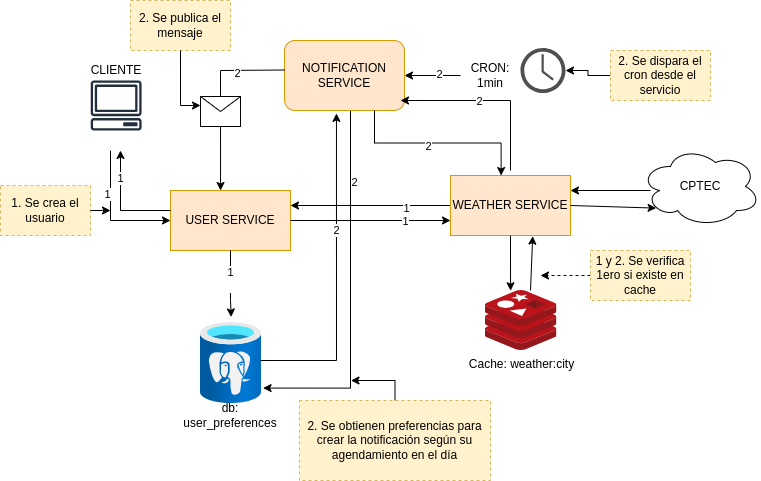

The diagram above was exported from draw.io. Its source (the exported page's mxGraphModel, read from the mxfile embedded in the PNG):
<mxGraphModel dx="743" dy="518" grid="1" gridSize="10" guides="1" tooltips="1" connect="1" arrows="1" fold="1" page="1" pageScale="1" pageWidth="827" pageHeight="1169" math="0" shadow="0">
  <root>
    <mxCell id="0" />
    <mxCell id="1" parent="0" />
    <mxCell id="VLuzwI7GDZ9ZKh_fmVyE-47" style="edgeStyle=orthogonalEdgeStyle;rounded=0;orthogonalLoop=1;jettySize=auto;html=1;entryX=1;entryY=0.25;entryDx=0;entryDy=0;" edge="1" parent="1" source="XtlSWmR2bfZekb5yss6y-2" target="XtlSWmR2bfZekb5yss6y-3">
      <mxGeometry relative="1" as="geometry" />
    </mxCell>
    <mxCell id="VLuzwI7GDZ9ZKh_fmVyE-48" value="1" style="edgeLabel;html=1;align=center;verticalAlign=middle;resizable=0;points=[];" vertex="1" connectable="0" parent="VLuzwI7GDZ9ZKh_fmVyE-47">
      <mxGeometry x="-0.4372" y="2" relative="1" as="geometry">
        <mxPoint as="offset" />
      </mxGeometry>
    </mxCell>
    <mxCell id="XtlSWmR2bfZekb5yss6y-2" value="WEATHER SERVICE" style="rounded=0;whiteSpace=wrap;html=1;fillColor=#ffe6cc;strokeColor=#d79b00;" parent="1" vertex="1">
      <mxGeometry x="460" y="205" width="120" height="60" as="geometry" />
    </mxCell>
    <mxCell id="XtlSWmR2bfZekb5yss6y-3" value="USER SERVICE" style="rounded=0;whiteSpace=wrap;html=1;fillColor=#ffe6cc;strokeColor=#d79b00;" parent="1" vertex="1">
      <mxGeometry x="180" y="220" width="120" height="60" as="geometry" />
    </mxCell>
    <mxCell id="XsECQbjK5OAAQ3MPwTS6-1" value="CPTEC" style="ellipse;shape=cloud;whiteSpace=wrap;html=1;" parent="1" vertex="1">
      <mxGeometry x="650" y="176" width="120" height="80" as="geometry" />
    </mxCell>
    <mxCell id="VLuzwI7GDZ9ZKh_fmVyE-34" style="edgeStyle=orthogonalEdgeStyle;rounded=0;orthogonalLoop=1;jettySize=auto;html=1;entryX=1.026;entryY=0.806;entryDx=0;entryDy=0;entryPerimeter=0;" edge="1" parent="1" source="XsECQbjK5OAAQ3MPwTS6-3" target="XsECQbjK5OAAQ3MPwTS6-10">
      <mxGeometry relative="1" as="geometry">
        <mxPoint x="354" y="420" as="targetPoint" />
        <Array as="points">
          <mxPoint x="360" y="418" />
        </Array>
      </mxGeometry>
    </mxCell>
    <mxCell id="VLuzwI7GDZ9ZKh_fmVyE-37" value="2" style="edgeLabel;html=1;align=center;verticalAlign=middle;resizable=0;points=[];" vertex="1" connectable="0" parent="VLuzwI7GDZ9ZKh_fmVyE-34">
      <mxGeometry x="-0.6171" y="3" relative="1" as="geometry">
        <mxPoint y="1" as="offset" />
      </mxGeometry>
    </mxCell>
    <mxCell id="XsECQbjK5OAAQ3MPwTS6-3" value="NOTIFICATION SERVICE" style="rounded=1;whiteSpace=wrap;html=1;fillColor=#ffe6cc;strokeColor=#d79b00;" parent="1" vertex="1">
      <mxGeometry x="294" y="70" width="120" height="70" as="geometry" />
    </mxCell>
    <mxCell id="XsECQbjK5OAAQ3MPwTS6-5" value="" style="sketch=0;outlineConnect=0;fontColor=#232F3E;gradientColor=none;fillColor=#232F3D;strokeColor=none;dashed=0;verticalLabelPosition=bottom;verticalAlign=top;align=center;html=1;fontSize=12;fontStyle=0;aspect=fixed;pointerEvents=1;shape=mxgraph.aws4.client;" parent="1" vertex="1">
      <mxGeometry x="100" y="110" width="51.32" height="50" as="geometry" />
    </mxCell>
    <mxCell id="XsECQbjK5OAAQ3MPwTS6-8" value="" style="sketch=0;pointerEvents=1;shadow=0;dashed=0;html=1;strokeColor=none;fillColor=#505050;labelPosition=center;verticalLabelPosition=bottom;verticalAlign=top;outlineConnect=0;align=center;shape=mxgraph.office.concepts.clock;" parent="1" vertex="1">
      <mxGeometry x="530" y="77.5" width="45" height="45" as="geometry" />
    </mxCell>
    <mxCell id="XsECQbjK5OAAQ3MPwTS6-9" value="Cache: weather:city" style="image;sketch=0;aspect=fixed;html=1;points=[];align=center;fontSize=12;image=img/lib/mscae/Cache_Redis_Product.svg;" parent="1" vertex="1">
      <mxGeometry x="495" y="320" width="71.43" height="60" as="geometry" />
    </mxCell>
    <mxCell id="XsECQbjK5OAAQ3MPwTS6-10" value="" style="image;aspect=fixed;html=1;points=[];align=center;fontSize=12;image=img/lib/azure2/databases/Azure_Database_PostgreSQL_Server.svg;" parent="1" vertex="1">
      <mxGeometry x="210" y="352" width="61" height="81.33" as="geometry" />
    </mxCell>
    <mxCell id="VLuzwI7GDZ9ZKh_fmVyE-1" value="" style="endArrow=classic;html=1;rounded=0;entryX=0;entryY=0.5;entryDx=0;entryDy=0;" edge="1" parent="1" target="XtlSWmR2bfZekb5yss6y-3">
      <mxGeometry width="50" height="50" relative="1" as="geometry">
        <mxPoint x="120" y="180" as="sourcePoint" />
        <mxPoint x="150" y="170" as="targetPoint" />
        <Array as="points">
          <mxPoint x="120" y="250" />
        </Array>
      </mxGeometry>
    </mxCell>
    <mxCell id="VLuzwI7GDZ9ZKh_fmVyE-58" value="1" style="edgeLabel;html=1;align=center;verticalAlign=middle;resizable=0;points=[];" vertex="1" connectable="0" parent="VLuzwI7GDZ9ZKh_fmVyE-1">
      <mxGeometry x="-0.3372" y="-4" relative="1" as="geometry">
        <mxPoint as="offset" />
      </mxGeometry>
    </mxCell>
    <mxCell id="VLuzwI7GDZ9ZKh_fmVyE-6" value="" style="endArrow=classic;html=1;rounded=0;entryX=0.417;entryY=0;entryDx=0;entryDy=0;entryPerimeter=0;" edge="1" parent="1" target="XtlSWmR2bfZekb5yss6y-3">
      <mxGeometry relative="1" as="geometry">
        <mxPoint x="294" y="99.5" as="sourcePoint" />
        <mxPoint x="174" y="99.5" as="targetPoint" />
        <Array as="points">
          <mxPoint x="230" y="100" />
        </Array>
      </mxGeometry>
    </mxCell>
    <mxCell id="VLuzwI7GDZ9ZKh_fmVyE-7" value="" style="shape=message;html=1;outlineConnect=0;" vertex="1" parent="VLuzwI7GDZ9ZKh_fmVyE-6">
      <mxGeometry width="40" height="30" relative="1" as="geometry">
        <mxPoint x="-20" y="-2" as="offset" />
      </mxGeometry>
    </mxCell>
    <mxCell id="VLuzwI7GDZ9ZKh_fmVyE-43" value="2" style="edgeLabel;html=1;align=center;verticalAlign=middle;resizable=0;points=[];" vertex="1" connectable="0" parent="VLuzwI7GDZ9ZKh_fmVyE-6">
      <mxGeometry x="-0.4741" y="3" relative="1" as="geometry">
        <mxPoint as="offset" />
      </mxGeometry>
    </mxCell>
    <mxCell id="VLuzwI7GDZ9ZKh_fmVyE-9" value="1. Se crea el usuario" style="rounded=0;whiteSpace=wrap;html=1;fillColor=#fff2cc;dashed=1;strokeColor=#d6b656;" vertex="1" parent="1">
      <mxGeometry x="10" y="215" width="90" height="50" as="geometry" />
    </mxCell>
    <mxCell id="VLuzwI7GDZ9ZKh_fmVyE-10" value="" style="endArrow=classic;html=1;rounded=0;" edge="1" parent="1" source="VLuzwI7GDZ9ZKh_fmVyE-9">
      <mxGeometry width="50" height="50" relative="1" as="geometry">
        <mxPoint x="110" y="240" as="sourcePoint" />
        <mxPoint x="120" y="240" as="targetPoint" />
      </mxGeometry>
    </mxCell>
    <mxCell id="VLuzwI7GDZ9ZKh_fmVyE-11" value="" style="endArrow=classic;html=1;rounded=0;entryX=0.503;entryY=-0.068;entryDx=0;entryDy=0;entryPerimeter=0;" edge="1" parent="1" target="XsECQbjK5OAAQ3MPwTS6-10">
      <mxGeometry width="50" height="50" relative="1" as="geometry">
        <mxPoint x="240" y="280" as="sourcePoint" />
        <mxPoint x="240" y="330" as="targetPoint" />
        <Array as="points">
          <mxPoint x="240" y="330" />
        </Array>
      </mxGeometry>
    </mxCell>
    <mxCell id="VLuzwI7GDZ9ZKh_fmVyE-12" value="1&lt;div&gt;&lt;br&gt;&lt;/div&gt;" style="edgeLabel;html=1;align=center;verticalAlign=middle;resizable=0;points=[];" vertex="1" connectable="0" parent="VLuzwI7GDZ9ZKh_fmVyE-11">
      <mxGeometry x="-0.16" y="-1" relative="1" as="geometry">
        <mxPoint as="offset" />
      </mxGeometry>
    </mxCell>
    <mxCell id="VLuzwI7GDZ9ZKh_fmVyE-15" value="db: user_preferences" style="text;html=1;align=center;verticalAlign=middle;whiteSpace=wrap;rounded=0;" vertex="1" parent="1">
      <mxGeometry x="210" y="430" width="60" height="30" as="geometry" />
    </mxCell>
    <mxCell id="VLuzwI7GDZ9ZKh_fmVyE-21" value="" style="endArrow=classic;html=1;rounded=0;entryX=0;entryY=0.75;entryDx=0;entryDy=0;exitX=1;exitY=0.5;exitDx=0;exitDy=0;" edge="1" parent="1" source="XtlSWmR2bfZekb5yss6y-3" target="XtlSWmR2bfZekb5yss6y-2">
      <mxGeometry width="50" height="50" relative="1" as="geometry">
        <mxPoint x="300" y="240" as="sourcePoint" />
        <mxPoint x="390" y="240" as="targetPoint" />
      </mxGeometry>
    </mxCell>
    <mxCell id="VLuzwI7GDZ9ZKh_fmVyE-46" value="1" style="edgeLabel;html=1;align=center;verticalAlign=middle;resizable=0;points=[];" vertex="1" connectable="0" parent="VLuzwI7GDZ9ZKh_fmVyE-21">
      <mxGeometry x="-0.3117" y="-1" relative="1" as="geometry">
        <mxPoint x="59" y="-1" as="offset" />
      </mxGeometry>
    </mxCell>
    <mxCell id="VLuzwI7GDZ9ZKh_fmVyE-22" value="" style="endArrow=classic;html=1;rounded=0;entryX=0.13;entryY=0.77;entryDx=0;entryDy=0;entryPerimeter=0;exitX=1;exitY=0.5;exitDx=0;exitDy=0;" edge="1" parent="1" source="XtlSWmR2bfZekb5yss6y-2" target="XsECQbjK5OAAQ3MPwTS6-1">
      <mxGeometry width="50" height="50" relative="1" as="geometry">
        <mxPoint x="510" y="230" as="sourcePoint" />
        <mxPoint x="560" y="180" as="targetPoint" />
      </mxGeometry>
    </mxCell>
    <mxCell id="VLuzwI7GDZ9ZKh_fmVyE-23" value="" style="endArrow=classic;html=1;rounded=0;entryX=1;entryY=0.25;entryDx=0;entryDy=0;exitX=0.083;exitY=0.55;exitDx=0;exitDy=0;exitPerimeter=0;" edge="1" parent="1" source="XsECQbjK5OAAQ3MPwTS6-1" target="XtlSWmR2bfZekb5yss6y-2">
      <mxGeometry width="50" height="50" relative="1" as="geometry">
        <mxPoint x="610" y="200" as="sourcePoint" />
        <mxPoint x="660" y="150" as="targetPoint" />
      </mxGeometry>
    </mxCell>
    <mxCell id="VLuzwI7GDZ9ZKh_fmVyE-30" value="" style="edgeStyle=orthogonalEdgeStyle;rounded=0;orthogonalLoop=1;jettySize=auto;html=1;" edge="1" parent="1" source="VLuzwI7GDZ9ZKh_fmVyE-28" target="XsECQbjK5OAAQ3MPwTS6-3">
      <mxGeometry relative="1" as="geometry" />
    </mxCell>
    <mxCell id="VLuzwI7GDZ9ZKh_fmVyE-36" value="2" style="edgeLabel;html=1;align=center;verticalAlign=middle;resizable=0;points=[];" vertex="1" connectable="0" parent="VLuzwI7GDZ9ZKh_fmVyE-30">
      <mxGeometry x="-0.2252" y="-2" relative="1" as="geometry">
        <mxPoint as="offset" />
      </mxGeometry>
    </mxCell>
    <mxCell id="VLuzwI7GDZ9ZKh_fmVyE-28" value="CRON: 1min" style="text;html=1;align=center;verticalAlign=middle;whiteSpace=wrap;rounded=0;" vertex="1" parent="1">
      <mxGeometry x="470" y="90" width="60" height="30" as="geometry" />
    </mxCell>
    <mxCell id="VLuzwI7GDZ9ZKh_fmVyE-29" style="edgeStyle=orthogonalEdgeStyle;rounded=0;orthogonalLoop=1;jettySize=auto;html=1;exitX=0.5;exitY=1;exitDx=0;exitDy=0;" edge="1" parent="1" source="VLuzwI7GDZ9ZKh_fmVyE-28" target="VLuzwI7GDZ9ZKh_fmVyE-28">
      <mxGeometry relative="1" as="geometry" />
    </mxCell>
    <mxCell id="VLuzwI7GDZ9ZKh_fmVyE-33" value="" style="endArrow=classic;html=1;rounded=0;entryX=0.433;entryY=1.042;entryDx=0;entryDy=0;entryPerimeter=0;" edge="1" parent="1" target="XsECQbjK5OAAQ3MPwTS6-3">
      <mxGeometry width="50" height="50" relative="1" as="geometry">
        <mxPoint x="270" y="390" as="sourcePoint" />
        <mxPoint x="320" y="340" as="targetPoint" />
        <Array as="points">
          <mxPoint x="346" y="390" />
        </Array>
      </mxGeometry>
    </mxCell>
    <mxCell id="VLuzwI7GDZ9ZKh_fmVyE-38" value="2" style="edgeLabel;html=1;align=center;verticalAlign=middle;resizable=0;points=[];" vertex="1" connectable="0" parent="VLuzwI7GDZ9ZKh_fmVyE-33">
      <mxGeometry x="0.28" relative="1" as="geometry">
        <mxPoint as="offset" />
      </mxGeometry>
    </mxCell>
    <mxCell id="VLuzwI7GDZ9ZKh_fmVyE-40" style="edgeStyle=orthogonalEdgeStyle;rounded=0;orthogonalLoop=1;jettySize=auto;html=1;" edge="1" parent="1" source="VLuzwI7GDZ9ZKh_fmVyE-35" target="XsECQbjK5OAAQ3MPwTS6-8">
      <mxGeometry relative="1" as="geometry" />
    </mxCell>
    <mxCell id="VLuzwI7GDZ9ZKh_fmVyE-35" value="2. Se dispara el cron desde el servicio" style="rounded=0;whiteSpace=wrap;html=1;fillColor=#fff2cc;dashed=1;strokeColor=#d6b656;" vertex="1" parent="1">
      <mxGeometry x="620" y="80" width="100" height="50" as="geometry" />
    </mxCell>
    <mxCell id="VLuzwI7GDZ9ZKh_fmVyE-39" style="edgeStyle=orthogonalEdgeStyle;rounded=0;orthogonalLoop=1;jettySize=auto;html=1;exitX=0.75;exitY=1;exitDx=0;exitDy=0;entryX=0.422;entryY=0.001;entryDx=0;entryDy=0;entryPerimeter=0;" edge="1" parent="1" source="XsECQbjK5OAAQ3MPwTS6-3" target="XtlSWmR2bfZekb5yss6y-2">
      <mxGeometry relative="1" as="geometry" />
    </mxCell>
    <mxCell id="VLuzwI7GDZ9ZKh_fmVyE-52" value="2" style="edgeLabel;html=1;align=center;verticalAlign=middle;resizable=0;points=[];" vertex="1" connectable="0" parent="VLuzwI7GDZ9ZKh_fmVyE-39">
      <mxGeometry x="-0.0879" y="-3" relative="1" as="geometry">
        <mxPoint x="-1" as="offset" />
      </mxGeometry>
    </mxCell>
    <mxCell id="VLuzwI7GDZ9ZKh_fmVyE-42" style="edgeStyle=orthogonalEdgeStyle;rounded=0;orthogonalLoop=1;jettySize=auto;html=1;" edge="1" parent="1" source="VLuzwI7GDZ9ZKh_fmVyE-41">
      <mxGeometry relative="1" as="geometry">
        <mxPoint x="360" y="410" as="targetPoint" />
      </mxGeometry>
    </mxCell>
    <mxCell id="VLuzwI7GDZ9ZKh_fmVyE-41" value="2. Se obtienen preferencias para crear la notificación según su agendamiento en el día" style="rounded=0;whiteSpace=wrap;html=1;fillColor=#fff2cc;dashed=1;strokeColor=#d6b656;" vertex="1" parent="1">
      <mxGeometry x="309" y="430" width="191" height="80" as="geometry" />
    </mxCell>
    <mxCell id="VLuzwI7GDZ9ZKh_fmVyE-44" value="2. Se publica el mensaje" style="rounded=0;whiteSpace=wrap;html=1;fillColor=#fff2cc;dashed=1;strokeColor=#d6b656;" vertex="1" parent="1">
      <mxGeometry x="140" y="30" width="100" height="50" as="geometry" />
    </mxCell>
    <mxCell id="VLuzwI7GDZ9ZKh_fmVyE-45" style="edgeStyle=orthogonalEdgeStyle;rounded=0;orthogonalLoop=1;jettySize=auto;html=1;entryX=0;entryY=0.3;entryDx=0;entryDy=0;" edge="1" parent="1" source="VLuzwI7GDZ9ZKh_fmVyE-44" target="VLuzwI7GDZ9ZKh_fmVyE-7">
      <mxGeometry relative="1" as="geometry">
        <mxPoint x="210" y="120" as="targetPoint" />
      </mxGeometry>
    </mxCell>
    <mxCell id="VLuzwI7GDZ9ZKh_fmVyE-49" style="edgeStyle=orthogonalEdgeStyle;rounded=0;orthogonalLoop=1;jettySize=auto;html=1;entryX=0.351;entryY=0.004;entryDx=0;entryDy=0;entryPerimeter=0;" edge="1" parent="1" source="XtlSWmR2bfZekb5yss6y-2" target="XsECQbjK5OAAQ3MPwTS6-9">
      <mxGeometry relative="1" as="geometry" />
    </mxCell>
    <mxCell id="VLuzwI7GDZ9ZKh_fmVyE-50" value="" style="endArrow=classic;html=1;rounded=0;entryX=0.685;entryY=1.011;entryDx=0;entryDy=0;entryPerimeter=0;" edge="1" parent="1" target="XtlSWmR2bfZekb5yss6y-2">
      <mxGeometry width="50" height="50" relative="1" as="geometry">
        <mxPoint x="540" y="320" as="sourcePoint" />
        <mxPoint x="590" y="270" as="targetPoint" />
      </mxGeometry>
    </mxCell>
    <mxCell id="VLuzwI7GDZ9ZKh_fmVyE-53" style="edgeStyle=orthogonalEdgeStyle;rounded=0;orthogonalLoop=1;jettySize=auto;html=1;dashed=1;" edge="1" parent="1" source="VLuzwI7GDZ9ZKh_fmVyE-51">
      <mxGeometry relative="1" as="geometry">
        <mxPoint x="550" y="305" as="targetPoint" />
      </mxGeometry>
    </mxCell>
    <mxCell id="VLuzwI7GDZ9ZKh_fmVyE-51" value="1 y 2. Se verifica 1ero si existe en cache" style="rounded=0;whiteSpace=wrap;html=1;fillColor=#fff2cc;dashed=1;strokeColor=#d6b656;" vertex="1" parent="1">
      <mxGeometry x="600" y="280" width="100" height="50" as="geometry" />
    </mxCell>
    <mxCell id="VLuzwI7GDZ9ZKh_fmVyE-54" value="" style="endArrow=classic;html=1;rounded=0;" edge="1" parent="1">
      <mxGeometry width="50" height="50" relative="1" as="geometry">
        <mxPoint x="520" y="200" as="sourcePoint" />
        <mxPoint x="410" y="130" as="targetPoint" />
        <Array as="points">
          <mxPoint x="520" y="130" />
        </Array>
      </mxGeometry>
    </mxCell>
    <mxCell id="VLuzwI7GDZ9ZKh_fmVyE-55" value="2&lt;div&gt;&lt;br&gt;&lt;/div&gt;" style="edgeLabel;html=1;align=center;verticalAlign=middle;resizable=0;points=[];" vertex="1" connectable="0" parent="VLuzwI7GDZ9ZKh_fmVyE-54">
      <mxGeometry x="0.1172" y="2" relative="1" as="geometry">
        <mxPoint x="-1" y="5" as="offset" />
      </mxGeometry>
    </mxCell>
    <mxCell id="VLuzwI7GDZ9ZKh_fmVyE-56" value="CLIENTE" style="text;html=1;align=center;verticalAlign=middle;whiteSpace=wrap;rounded=0;" vertex="1" parent="1">
      <mxGeometry x="95.66" y="85" width="60" height="30" as="geometry" />
    </mxCell>
    <mxCell id="VLuzwI7GDZ9ZKh_fmVyE-57" value="" style="endArrow=classic;html=1;rounded=0;" edge="1" parent="1">
      <mxGeometry width="50" height="50" relative="1" as="geometry">
        <mxPoint x="180" y="240" as="sourcePoint" />
        <mxPoint x="130" y="180" as="targetPoint" />
        <Array as="points">
          <mxPoint x="130" y="240" />
        </Array>
      </mxGeometry>
    </mxCell>
    <mxCell id="VLuzwI7GDZ9ZKh_fmVyE-59" value="1" style="edgeLabel;html=1;align=center;verticalAlign=middle;resizable=0;points=[];" vertex="1" connectable="0" parent="VLuzwI7GDZ9ZKh_fmVyE-57">
      <mxGeometry x="0.5076" y="1" relative="1" as="geometry">
        <mxPoint as="offset" />
      </mxGeometry>
    </mxCell>
  </root>
</mxGraphModel>